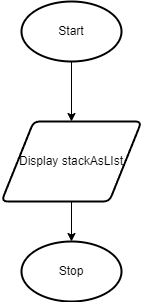

The diagram above was exported from draw.io. Its source (the exported page's mxGraphModel, read from the mxfile embedded in the PNG):
<mxGraphModel dx="1074" dy="741" grid="1" gridSize="10" guides="1" tooltips="1" connect="1" arrows="1" fold="1" page="1" pageScale="1" pageWidth="827" pageHeight="1169" math="0" shadow="0">
  <root>
    <mxCell id="0" />
    <mxCell id="1" parent="0" />
    <mxCell id="2" value="Start" style="strokeWidth=2;html=1;shape=mxgraph.flowchart.start_1;whiteSpace=wrap;" vertex="1" parent="1">
      <mxGeometry x="364" y="80" width="100" height="60" as="geometry" />
    </mxCell>
    <mxCell id="5" value="" style="endArrow=classic;html=1;exitX=0.5;exitY=1;exitDx=0;exitDy=0;exitPerimeter=0;" edge="1" parent="1" source="2">
      <mxGeometry width="50" height="50" relative="1" as="geometry">
        <mxPoint x="390" y="410" as="sourcePoint" />
        <mxPoint x="414" y="200" as="targetPoint" />
      </mxGeometry>
    </mxCell>
    <mxCell id="6" value="Display stackAsLIst" style="shape=parallelogram;html=1;strokeWidth=2;perimeter=parallelogramPerimeter;whiteSpace=wrap;rounded=1;arcSize=12;size=0.23;" vertex="1" parent="1">
      <mxGeometry x="344" y="200" width="140" height="80" as="geometry" />
    </mxCell>
    <mxCell id="7" value="" style="endArrow=classic;html=1;exitX=0.5;exitY=1;exitDx=0;exitDy=0;" edge="1" parent="1" source="6">
      <mxGeometry width="50" height="50" relative="1" as="geometry">
        <mxPoint x="390" y="410" as="sourcePoint" />
        <mxPoint x="414" y="320" as="targetPoint" />
      </mxGeometry>
    </mxCell>
    <mxCell id="8" value="Stop" style="strokeWidth=2;html=1;shape=mxgraph.flowchart.start_1;whiteSpace=wrap;" vertex="1" parent="1">
      <mxGeometry x="364" y="320" width="100" height="60" as="geometry" />
    </mxCell>
  </root>
</mxGraphModel>